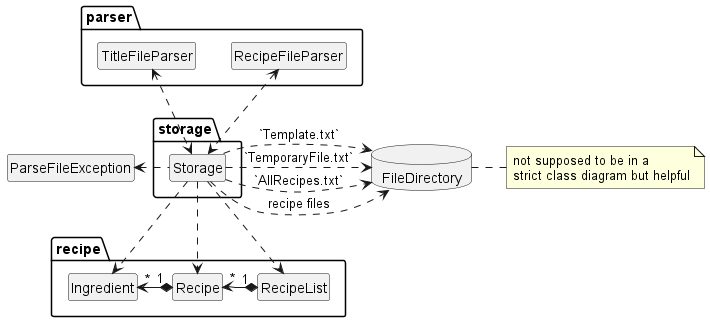

The diagram above was rendered by PlantUML. Its source (embedded in the PNG):
@startuml
skinparam Style strictuml
allowmixing



package "storage" as st{
class Storage
}
hide class fields
hide class methods

package recipe {
class RecipeList
class Recipe
class Ingredient
}



package parser {
class RecipeFileParser
class TitleFileParser
}

database FileDirectory

class ParseFileException

Storage .down-> Recipe
Storage .down-> Ingredient
Storage .down-> RecipeList
Storage <.up.> RecipeFileParser
Storage <.up.> TitleFileParser
Storage .left-> ParseFileException

Recipe "1" *-l-> "*" Ingredient
RecipeList "1" *-l-> "*"  Recipe


Storage .right..> FileDirectory: recipe files
Storage .> FileDirectory: `AllRecipes.txt`
Storage .> FileDirectory: `Template.txt`
Storage .> FileDirectory: `TemporaryFile.txt`

note "not supposed to be in a \nstrict class diagram but helpful" as N1
FileDirectory .r- N1
@enduml